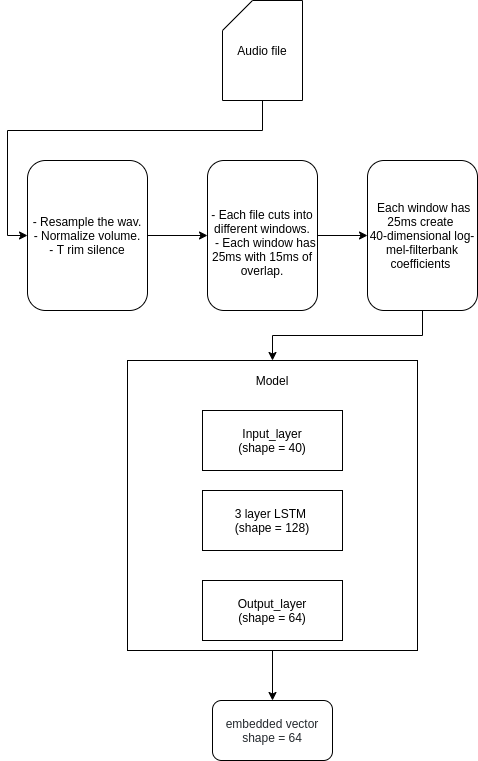

The diagram above was exported from draw.io. Its source (the exported page's mxGraphModel, read from the mxfile embedded in the PNG):
<mxGraphModel dx="854" dy="499" grid="1" gridSize="10" guides="1" tooltips="1" connect="1" arrows="1" fold="1" page="1" pageScale="1" pageWidth="827" pageHeight="1169" math="0" shadow="0">
  <root>
    <mxCell id="0" />
    <mxCell id="1" parent="0" />
    <mxCell id="-nKc3EnJxE9LXQkJEPZs-23" style="edgeStyle=orthogonalEdgeStyle;rounded=0;orthogonalLoop=1;jettySize=auto;html=1;exitX=1;exitY=0.5;exitDx=0;exitDy=0;entryX=0;entryY=0.5;entryDx=0;entryDy=0;" edge="1" parent="1" source="-nKc3EnJxE9LXQkJEPZs-6" target="-nKc3EnJxE9LXQkJEPZs-7">
      <mxGeometry relative="1" as="geometry" />
    </mxCell>
    <mxCell id="-nKc3EnJxE9LXQkJEPZs-6" value="&lt;br&gt;- Each file cuts into different windows.&lt;br&gt;&amp;nbsp; - Each window has 25ms&amp;nbsp;with 15ms of overlap." style="rounded=1;whiteSpace=wrap;html=1;" vertex="1" parent="1">
      <mxGeometry x="250" y="180" width="110" height="150" as="geometry" />
    </mxCell>
    <mxCell id="-nKc3EnJxE9LXQkJEPZs-22" style="edgeStyle=orthogonalEdgeStyle;rounded=0;orthogonalLoop=1;jettySize=auto;html=1;entryX=0.5;entryY=0;entryDx=0;entryDy=0;" edge="1" parent="1" source="-nKc3EnJxE9LXQkJEPZs-7" target="-nKc3EnJxE9LXQkJEPZs-12">
      <mxGeometry relative="1" as="geometry" />
    </mxCell>
    <mxCell id="-nKc3EnJxE9LXQkJEPZs-7" value="&amp;nbsp;Each window has 25ms create&amp;nbsp;&lt;br&gt;40-dimensional log-mel-filterbank coefficients&amp;nbsp;" style="rounded=1;whiteSpace=wrap;html=1;" vertex="1" parent="1">
      <mxGeometry x="410" y="180" width="110" height="150" as="geometry" />
    </mxCell>
    <mxCell id="-nKc3EnJxE9LXQkJEPZs-25" style="edgeStyle=orthogonalEdgeStyle;rounded=0;orthogonalLoop=1;jettySize=auto;html=1;entryX=0;entryY=0.5;entryDx=0;entryDy=0;exitX=0.5;exitY=1;exitDx=0;exitDy=0;exitPerimeter=0;" edge="1" parent="1" source="-nKc3EnJxE9LXQkJEPZs-8" target="-nKc3EnJxE9LXQkJEPZs-10">
      <mxGeometry relative="1" as="geometry" />
    </mxCell>
    <mxCell id="-nKc3EnJxE9LXQkJEPZs-8" value="Audio file" style="shape=card;whiteSpace=wrap;html=1;" vertex="1" parent="1">
      <mxGeometry x="265" y="20" width="80" height="100" as="geometry" />
    </mxCell>
    <mxCell id="-nKc3EnJxE9LXQkJEPZs-24" value="" style="edgeStyle=orthogonalEdgeStyle;rounded=0;orthogonalLoop=1;jettySize=auto;html=1;" edge="1" parent="1" source="-nKc3EnJxE9LXQkJEPZs-10" target="-nKc3EnJxE9LXQkJEPZs-6">
      <mxGeometry relative="1" as="geometry" />
    </mxCell>
    <mxCell id="-nKc3EnJxE9LXQkJEPZs-10" value="&lt;span style=&quot;white-space: normal&quot;&gt;-&amp;nbsp;Resample the wav.&lt;/span&gt;&lt;br style=&quot;white-space: normal&quot;&gt;&lt;span style=&quot;white-space: normal&quot;&gt;- Normalize volume.&lt;/span&gt;&lt;br style=&quot;white-space: normal&quot;&gt;&lt;span style=&quot;white-space: normal&quot;&gt;- T rim silence&lt;/span&gt;" style="rounded=1;whiteSpace=wrap;html=1;" vertex="1" parent="1">
      <mxGeometry x="70" y="180" width="120" height="150" as="geometry" />
    </mxCell>
    <mxCell id="-nKc3EnJxE9LXQkJEPZs-21" style="edgeStyle=orthogonalEdgeStyle;rounded=0;orthogonalLoop=1;jettySize=auto;html=1;exitX=0.5;exitY=1;exitDx=0;exitDy=0;entryX=0.5;entryY=0;entryDx=0;entryDy=0;" edge="1" parent="1" source="-nKc3EnJxE9LXQkJEPZs-12" target="-nKc3EnJxE9LXQkJEPZs-20">
      <mxGeometry relative="1" as="geometry" />
    </mxCell>
    <mxCell id="-nKc3EnJxE9LXQkJEPZs-12" value="" style="whiteSpace=wrap;html=1;aspect=fixed;" vertex="1" parent="1">
      <mxGeometry x="170" y="380" width="290" height="290" as="geometry" />
    </mxCell>
    <mxCell id="-nKc3EnJxE9LXQkJEPZs-13" value="Model" style="text;html=1;strokeColor=none;fillColor=none;align=center;verticalAlign=middle;whiteSpace=wrap;rounded=0;" vertex="1" parent="1">
      <mxGeometry x="295" y="390" width="40" height="20" as="geometry" />
    </mxCell>
    <mxCell id="-nKc3EnJxE9LXQkJEPZs-15" value="Input_layer&lt;br&gt;(shape = 40)" style="rounded=0;whiteSpace=wrap;html=1;" vertex="1" parent="1">
      <mxGeometry x="245" y="430" width="140" height="60" as="geometry" />
    </mxCell>
    <mxCell id="-nKc3EnJxE9LXQkJEPZs-16" value="3 layer LSTM &lt;br&gt;(shape = 128)" style="rounded=0;whiteSpace=wrap;html=1;" vertex="1" parent="1">
      <mxGeometry x="245" y="510" width="140" height="60" as="geometry" />
    </mxCell>
    <mxCell id="-nKc3EnJxE9LXQkJEPZs-17" value="Output_layer&lt;br&gt;(shape = 64)" style="rounded=0;whiteSpace=wrap;html=1;" vertex="1" parent="1">
      <mxGeometry x="245" y="600" width="140" height="60" as="geometry" />
    </mxCell>
    <mxCell id="-nKc3EnJxE9LXQkJEPZs-20" value="&lt;span style=&quot;color: rgb(36 , 41 , 46) ; font-family: , &amp;#34;consolas&amp;#34; , &amp;#34;liberation mono&amp;#34; , &amp;#34;menlo&amp;#34; , monospace ; white-space: pre ; background-color: rgb(255 , 255 , 255)&quot;&gt;embedded vector&lt;br/&gt;shape = 64&lt;br/&gt;&lt;/span&gt;" style="rounded=1;whiteSpace=wrap;html=1;" vertex="1" parent="1">
      <mxGeometry x="255" y="720" width="120" height="60" as="geometry" />
    </mxCell>
  </root>
</mxGraphModel>